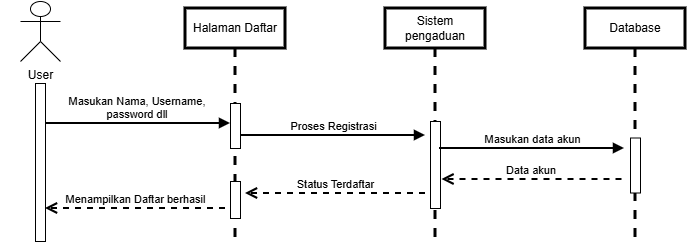

The diagram above was exported from draw.io. Its source (the exported page's mxGraphModel, read from the mxfile embedded in the PNG):
<mxGraphModel dx="263" dy="539" grid="1" gridSize="10" guides="1" tooltips="1" connect="1" arrows="1" fold="1" page="1" pageScale="1" pageWidth="827" pageHeight="1169" math="0" shadow="0">
  <root>
    <mxCell id="K06YHRMI27cq8EGeZujV-0" />
    <mxCell id="K06YHRMI27cq8EGeZujV-1" parent="K06YHRMI27cq8EGeZujV-0" />
    <mxCell id="K06YHRMI27cq8EGeZujV-2" parent="K06YHRMI27cq8EGeZujV-1" style="shape=umlLifeline;perimeter=lifelinePerimeter;whiteSpace=wrap;html=1;container=1;dropTarget=0;collapsible=0;recursiveResize=0;outlineConnect=0;portConstraint=eastwest;newEdgeStyle={&quot;curved&quot;:0,&quot;rounded&quot;:0};strokeWidth=3;" value="Halaman Daftar" vertex="1">
      <mxGeometry height="233" width="100" x="1485" y="777" as="geometry" />
    </mxCell>
    <mxCell id="K06YHRMI27cq8EGeZujV-3" parent="K06YHRMI27cq8EGeZujV-2" style="html=1;points=[[0,0,0,0,5],[0,1,0,0,-5],[1,0,0,0,5],[1,1,0,0,-5]];perimeter=orthogonalPerimeter;outlineConnect=0;targetShapes=umlLifeline;portConstraint=eastwest;newEdgeStyle={&quot;curved&quot;:0,&quot;rounded&quot;:0};" value="" vertex="1">
      <mxGeometry height="45" width="10" x="45" y="95" as="geometry" />
    </mxCell>
    <mxCell id="K06YHRMI27cq8EGeZujV-4" parent="K06YHRMI27cq8EGeZujV-2" style="html=1;points=[[0,0,0,0,5],[0,1,0,0,-5],[1,0,0,0,5],[1,1,0,0,-5]];perimeter=orthogonalPerimeter;outlineConnect=0;targetShapes=umlLifeline;portConstraint=eastwest;newEdgeStyle={&quot;curved&quot;:0,&quot;rounded&quot;:0};" value="" vertex="1">
      <mxGeometry height="37" width="10" x="45" y="173" as="geometry" />
    </mxCell>
    <mxCell id="K06YHRMI27cq8EGeZujV-5" parent="K06YHRMI27cq8EGeZujV-1" style="shape=umlLifeline;perimeter=lifelinePerimeter;whiteSpace=wrap;html=1;container=1;dropTarget=0;collapsible=0;recursiveResize=0;outlineConnect=0;portConstraint=eastwest;newEdgeStyle={&quot;curved&quot;:0,&quot;rounded&quot;:0};strokeWidth=3;" value="Sistem pengaduan" vertex="1">
      <mxGeometry height="233" width="100" x="1685" y="777" as="geometry" />
    </mxCell>
    <mxCell id="K06YHRMI27cq8EGeZujV-6" parent="K06YHRMI27cq8EGeZujV-5" style="html=1;points=[[0,0,0,0,5],[0,1,0,0,-5],[1,0,0,0,5],[1,1,0,0,-5]];perimeter=orthogonalPerimeter;outlineConnect=0;targetShapes=umlLifeline;portConstraint=eastwest;newEdgeStyle={&quot;curved&quot;:0,&quot;rounded&quot;:0};" value="" vertex="1">
      <mxGeometry height="87" width="10" x="45" y="113" as="geometry" />
    </mxCell>
    <mxCell id="K06YHRMI27cq8EGeZujV-7" edge="1" parent="K06YHRMI27cq8EGeZujV-1" style="html=1;verticalAlign=bottom;endArrow=block;curved=0;rounded=0;strokeWidth=2;" target="K06YHRMI27cq8EGeZujV-3" value="Masukan Nama, Username,&lt;span style=&quot;background-color: light-dark(#ffffff, var(--ge-dark-color, #121212)); color: light-dark(rgb(0, 0, 0), rgb(255, 255, 255));&quot;&gt;&amp;nbsp;&lt;/span&gt;&lt;div&gt;&lt;span style=&quot;color: light-dark(rgb(0, 0, 0), rgb(255, 255, 255)); background-color: light-dark(#ffffff, var(--ge-dark-color, #121212));&quot;&gt;password dll&amp;nbsp;&lt;/span&gt;&lt;/div&gt;">
      <mxGeometry relative="1" width="80" as="geometry">
        <mxPoint x="1345" y="892" as="sourcePoint" />
        <mxPoint x="1523.5" y="892" as="targetPoint" />
      </mxGeometry>
    </mxCell>
    <mxCell id="K06YHRMI27cq8EGeZujV-8" parent="K06YHRMI27cq8EGeZujV-1" style="shape=umlLifeline;perimeter=lifelinePerimeter;whiteSpace=wrap;html=1;container=1;dropTarget=0;collapsible=0;recursiveResize=0;outlineConnect=0;portConstraint=eastwest;newEdgeStyle={&quot;curved&quot;:0,&quot;rounded&quot;:0};strokeWidth=3;" value="Database" vertex="1">
      <mxGeometry height="233" width="100" x="1885" y="777" as="geometry" />
    </mxCell>
    <mxCell id="K06YHRMI27cq8EGeZujV-9" parent="K06YHRMI27cq8EGeZujV-8" style="html=1;points=[[0,0,0,0,5],[0,1,0,0,-5],[1,0,0,0,5],[1,1,0,0,-5]];perimeter=orthogonalPerimeter;outlineConnect=0;targetShapes=umlLifeline;portConstraint=eastwest;newEdgeStyle={&quot;curved&quot;:0,&quot;rounded&quot;:0};" value="" vertex="1">
      <mxGeometry height="55" width="10" x="45" y="129.5" as="geometry" />
    </mxCell>
    <mxCell id="K06YHRMI27cq8EGeZujV-10" parent="K06YHRMI27cq8EGeZujV-1" style="html=1;points=[[0,0,0,0,5],[0,1,0,0,-5],[1,0,0,0,5],[1,1,0,0,-5]];perimeter=orthogonalPerimeter;outlineConnect=0;targetShapes=umlLifeline;portConstraint=eastwest;newEdgeStyle={&quot;curved&quot;:0,&quot;rounded&quot;:0};" value="" vertex="1">
      <mxGeometry height="158" width="10" x="1335" y="852" as="geometry" />
    </mxCell>
    <mxCell id="K06YHRMI27cq8EGeZujV-11" parent="K06YHRMI27cq8EGeZujV-1" style="shape=umlActor;verticalLabelPosition=bottom;verticalAlign=top;html=1;" value="User" vertex="1">
      <mxGeometry height="60" width="40" x="1320" y="770" as="geometry" />
    </mxCell>
    <mxCell id="K06YHRMI27cq8EGeZujV-12" edge="1" parent="K06YHRMI27cq8EGeZujV-1" style="html=1;verticalAlign=bottom;endArrow=block;curved=0;rounded=0;strokeWidth=2;" value="Proses Registrasi">
      <mxGeometry relative="1" width="80" as="geometry">
        <mxPoint x="1540" y="904" as="sourcePoint" />
        <mxPoint x="1725" y="904" as="targetPoint" />
      </mxGeometry>
    </mxCell>
    <mxCell id="K06YHRMI27cq8EGeZujV-13" edge="1" parent="K06YHRMI27cq8EGeZujV-1" style="html=1;verticalAlign=bottom;endArrow=block;curved=0;rounded=0;strokeWidth=2;" value="Masukan data akun">
      <mxGeometry relative="1" width="80" as="geometry">
        <mxPoint x="1739" y="917" as="sourcePoint" />
        <mxPoint x="1924" y="917" as="targetPoint" />
      </mxGeometry>
    </mxCell>
    <mxCell id="K06YHRMI27cq8EGeZujV-14" edge="1" parent="K06YHRMI27cq8EGeZujV-1" style="html=1;verticalAlign=bottom;endArrow=open;dashed=1;endSize=8;curved=0;rounded=0;entryX=1.5;entryY=0.259;entryDx=0;entryDy=0;entryPerimeter=0;strokeWidth=2;" value="Data akun&amp;nbsp;">
      <mxGeometry relative="1" as="geometry">
        <mxPoint x="1921.5" y="948" as="sourcePoint" />
        <mxPoint x="1741.5" y="948" as="targetPoint" />
      </mxGeometry>
    </mxCell>
    <mxCell id="K06YHRMI27cq8EGeZujV-15" edge="1" parent="K06YHRMI27cq8EGeZujV-1" style="html=1;verticalAlign=bottom;endArrow=open;dashed=1;endSize=8;curved=0;rounded=0;entryX=1.5;entryY=0.259;entryDx=0;entryDy=0;entryPerimeter=0;strokeWidth=2;" value="Status Terdaftar">
      <mxGeometry relative="1" as="geometry">
        <mxPoint x="1725" y="962" as="sourcePoint" />
        <mxPoint x="1545" y="962" as="targetPoint" />
      </mxGeometry>
    </mxCell>
    <mxCell id="K06YHRMI27cq8EGeZujV-17" edge="1" parent="K06YHRMI27cq8EGeZujV-1" style="html=1;verticalAlign=bottom;endArrow=open;dashed=1;endSize=8;curved=0;rounded=0;entryX=1.5;entryY=0.259;entryDx=0;entryDy=0;entryPerimeter=0;strokeWidth=2;" value="Menampilkan Daftar berhasil">
      <mxGeometry relative="1" as="geometry">
        <mxPoint x="1525" y="977" as="sourcePoint" />
        <mxPoint x="1345" y="977" as="targetPoint" />
      </mxGeometry>
    </mxCell>
    <mxCell id="K06YHRMI27cq8EGeZujV-21" parent="K06YHRMI27cq8EGeZujV-1" style="rounded=0;whiteSpace=wrap;html=1;fillColor=none;strokeColor=none;" value="" vertex="1">
      <mxGeometry height="244" width="700" x="1300" y="768.5" as="geometry" />
    </mxCell>
  </root>
</mxGraphModel>